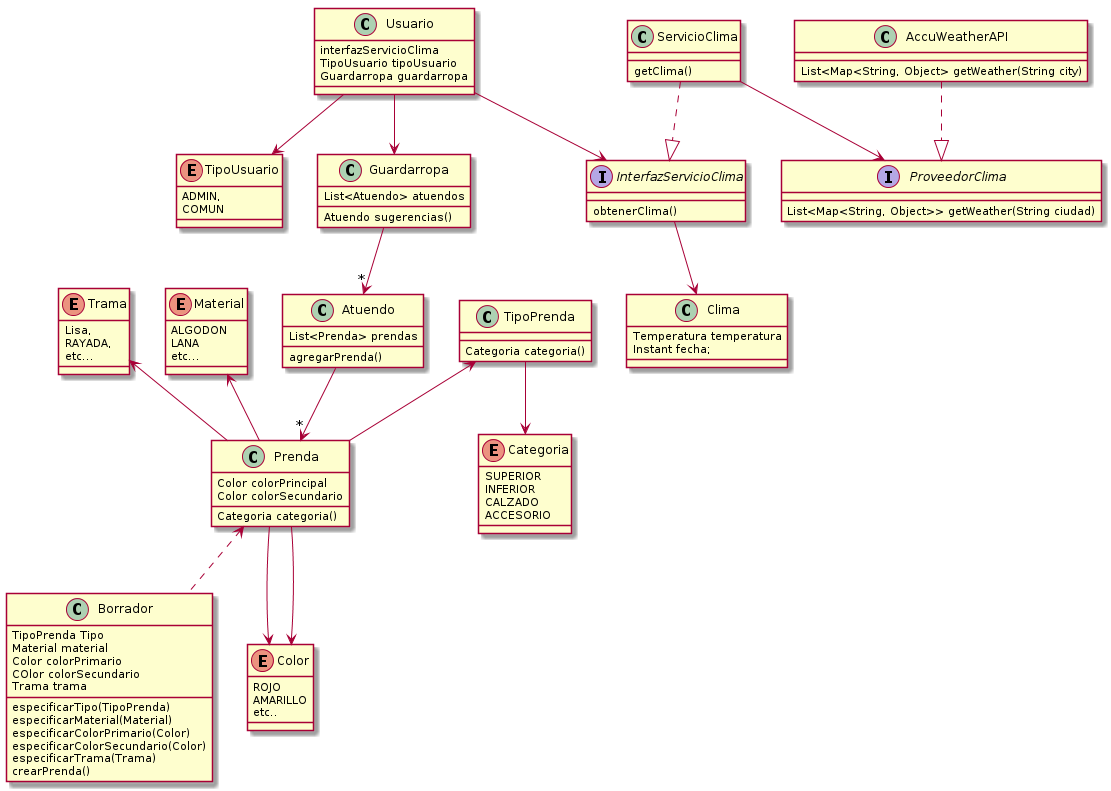

The diagram above was rendered by PlantUML. Its source (embedded in the PNG):
@startuml
Trama  <--  Prenda
Material <--  Prenda

 
Prenda <.. Borrador


Prenda --> Color
Prenda --> Color

TipoPrenda  <-- Prenda


TipoPrenda --> Categoria

AccuWeatherAPI ..|> ProveedorClima
Atuendo --> "*" Prenda
ServicioClima  ..|> InterfazServicioClima
ServicioClima --> ProveedorClima  

Usuario --> Guardarropa 

Usuario --> InterfazServicioClima  
Usuario --> TipoUsuario  
Guardarropa --> "*" Atuendo  

InterfazServicioClima -->  Clima 

enum Color{
ROJO
AMARILLO
etc..
}



class Prenda{
Color colorPrincipal
Color colorSecundario
  Categoria categoria()
}

class Borrador{
  TipoPrenda Tipo
  Material material
  Color colorPrimario
  COlor colorSecundario
  Trama trama
  especificarTipo(TipoPrenda)
  especificarMaterial(Material)
  especificarColorPrimario(Color)
  especificarColorSecundario(Color)
  especificarTrama(Trama)
  crearPrenda()
}

enum Material {
  ALGODON
  LANA
  etc...
}


enum Categoria{
SUPERIOR
  INFERIOR
  CALZADO
  ACCESORIO
}

class TipoPrenda{
  Categoria categoria()
}

enum Trama {
  Lisa,
  RAYADA,
  etc...
}
class Atuendo{

List<Prenda> prendas
  
agregarPrenda()
}


interface ProveedorClima  {
  List<Map<String, Object>> getWeather(String ciudad)
}
class AccuWeatherAPI  {
  List<Map<String, Object> getWeather(String city)
}

interface InterfazServicioClima  {
  obtenerClima()
}

class ServicioClima{
getClima()
}

class Clima{
  Temperatura temperatura
  Instant fecha;
}


class Usuario{
  interfazServicioClima
  TipoUsuario tipoUsuario
  Guardarropa guardarropa
 
}

class Guardarropa{
 
List<Atuendo> atuendos
Atuendo sugerencias()
 
}
enum TipoUsuario {
    ADMIN,
  COMUN
}
@enduml